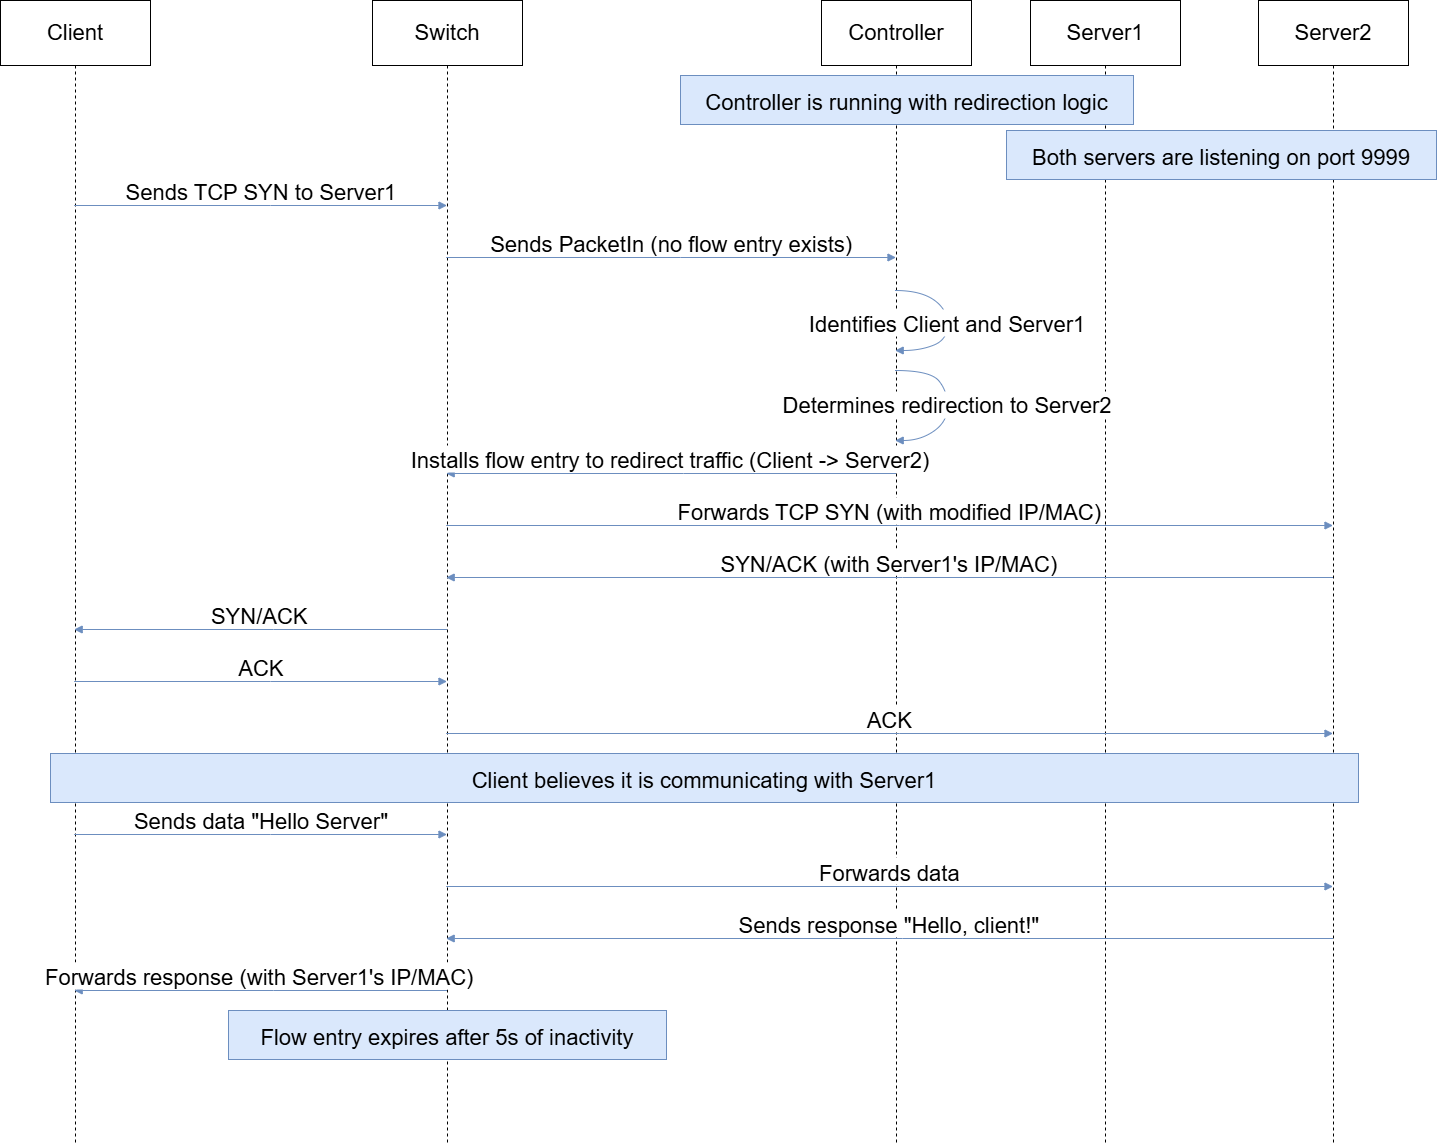

The diagram above was exported from draw.io. Its source (the exported page's mxGraphModel, read from the mxfile embedded in the PNG):
<mxGraphModel dx="2220" dy="1318" grid="1" gridSize="10" guides="1" tooltips="1" connect="1" arrows="1" fold="1" page="1" pageScale="1" pageWidth="827" pageHeight="1169" math="0" shadow="0">
  <root>
    <mxCell id="0" />
    <mxCell id="1" parent="0" />
    <mxCell id="2u1QQzcgPeiGOWysklsi-62" value="Client" style="shape=umlLifeline;perimeter=lifelinePerimeter;whiteSpace=wrap;container=1;dropTarget=0;collapsible=0;recursiveResize=0;outlineConnect=0;portConstraint=eastwest;newEdgeStyle={&quot;edgeStyle&quot;:&quot;elbowEdgeStyle&quot;,&quot;elbow&quot;:&quot;vertical&quot;,&quot;curved&quot;:0,&quot;rounded&quot;:0};size=65;fontSize=22;" vertex="1" parent="1">
      <mxGeometry x="20" y="20" width="150" height="1144" as="geometry" />
    </mxCell>
    <mxCell id="2u1QQzcgPeiGOWysklsi-63" value="Switch" style="shape=umlLifeline;perimeter=lifelinePerimeter;whiteSpace=wrap;container=1;dropTarget=0;collapsible=0;recursiveResize=0;outlineConnect=0;portConstraint=eastwest;newEdgeStyle={&quot;edgeStyle&quot;:&quot;elbowEdgeStyle&quot;,&quot;elbow&quot;:&quot;vertical&quot;,&quot;curved&quot;:0,&quot;rounded&quot;:0};size=65;fontSize=22;" vertex="1" parent="1">
      <mxGeometry x="392" y="20" width="150" height="1144" as="geometry" />
    </mxCell>
    <mxCell id="2u1QQzcgPeiGOWysklsi-64" value="Controller" style="shape=umlLifeline;perimeter=lifelinePerimeter;whiteSpace=wrap;container=1;dropTarget=0;collapsible=0;recursiveResize=0;outlineConnect=0;portConstraint=eastwest;newEdgeStyle={&quot;edgeStyle&quot;:&quot;elbowEdgeStyle&quot;,&quot;elbow&quot;:&quot;vertical&quot;,&quot;curved&quot;:0,&quot;rounded&quot;:0};size=65;fontSize=22;" vertex="1" parent="1">
      <mxGeometry x="841" y="20" width="150" height="1144" as="geometry" />
    </mxCell>
    <mxCell id="2u1QQzcgPeiGOWysklsi-65" value="Server1" style="shape=umlLifeline;perimeter=lifelinePerimeter;whiteSpace=wrap;container=1;dropTarget=0;collapsible=0;recursiveResize=0;outlineConnect=0;portConstraint=eastwest;newEdgeStyle={&quot;edgeStyle&quot;:&quot;elbowEdgeStyle&quot;,&quot;elbow&quot;:&quot;vertical&quot;,&quot;curved&quot;:0,&quot;rounded&quot;:0};size=65;fontSize=22;" vertex="1" parent="1">
      <mxGeometry x="1050" y="20" width="150" height="1144" as="geometry" />
    </mxCell>
    <mxCell id="2u1QQzcgPeiGOWysklsi-66" value="Server2" style="shape=umlLifeline;perimeter=lifelinePerimeter;whiteSpace=wrap;container=1;dropTarget=0;collapsible=0;recursiveResize=0;outlineConnect=0;portConstraint=eastwest;newEdgeStyle={&quot;edgeStyle&quot;:&quot;elbowEdgeStyle&quot;,&quot;elbow&quot;:&quot;vertical&quot;,&quot;curved&quot;:0,&quot;rounded&quot;:0};size=65;fontSize=22;" vertex="1" parent="1">
      <mxGeometry x="1278" y="20" width="150" height="1144" as="geometry" />
    </mxCell>
    <mxCell id="2u1QQzcgPeiGOWysklsi-67" value="Sends TCP SYN to Server1" style="verticalAlign=bottom;edgeStyle=elbowEdgeStyle;elbow=vertical;curved=0;rounded=0;endArrow=block;fontSize=22;fillColor=#dae8fc;strokeColor=#6c8ebf;" edge="1" parent="1" source="2u1QQzcgPeiGOWysklsi-62" target="2u1QQzcgPeiGOWysklsi-63">
      <mxGeometry relative="1" as="geometry">
        <Array as="points">
          <mxPoint x="290" y="225" />
        </Array>
      </mxGeometry>
    </mxCell>
    <mxCell id="2u1QQzcgPeiGOWysklsi-68" value="Sends PacketIn (no flow entry exists)" style="verticalAlign=bottom;edgeStyle=elbowEdgeStyle;elbow=vertical;curved=0;rounded=0;endArrow=block;fontSize=22;fillColor=#dae8fc;strokeColor=#6c8ebf;" edge="1" parent="1" source="2u1QQzcgPeiGOWysklsi-63" target="2u1QQzcgPeiGOWysklsi-64">
      <mxGeometry relative="1" as="geometry">
        <Array as="points">
          <mxPoint x="700" y="277" />
        </Array>
      </mxGeometry>
    </mxCell>
    <mxCell id="2u1QQzcgPeiGOWysklsi-69" value="Identifies Client and Server1" style="curved=1;endArrow=block;rounded=0;fontSize=22;fillColor=#dae8fc;strokeColor=#6c8ebf;" edge="1" parent="1" source="2u1QQzcgPeiGOWysklsi-64" target="2u1QQzcgPeiGOWysklsi-64">
      <mxGeometry relative="1" as="geometry">
        <Array as="points">
          <mxPoint x="940" y="310" />
          <mxPoint x="967" y="329" />
          <mxPoint x="967" y="359" />
          <mxPoint x="940" y="370" />
        </Array>
      </mxGeometry>
    </mxCell>
    <mxCell id="2u1QQzcgPeiGOWysklsi-70" value="Determines redirection to Server2" style="curved=1;endArrow=block;rounded=0;fontSize=22;fillColor=#dae8fc;strokeColor=#6c8ebf;" edge="1" parent="1" source="2u1QQzcgPeiGOWysklsi-64" target="2u1QQzcgPeiGOWysklsi-64">
      <mxGeometry relative="1" as="geometry">
        <Array as="points">
          <mxPoint x="950" y="390" />
          <mxPoint x="967" y="411" />
          <mxPoint x="967" y="441" />
          <mxPoint x="940" y="460" />
        </Array>
      </mxGeometry>
    </mxCell>
    <mxCell id="2u1QQzcgPeiGOWysklsi-71" value="Installs flow entry to redirect traffic (Client -&gt; Server2)" style="verticalAlign=bottom;edgeStyle=elbowEdgeStyle;elbow=vertical;curved=0;rounded=0;endArrow=block;fontSize=22;fillColor=#dae8fc;strokeColor=#6c8ebf;" edge="1" parent="1" source="2u1QQzcgPeiGOWysklsi-64" target="2u1QQzcgPeiGOWysklsi-63">
      <mxGeometry relative="1" as="geometry">
        <Array as="points">
          <mxPoint x="703" y="493" />
        </Array>
      </mxGeometry>
    </mxCell>
    <mxCell id="2u1QQzcgPeiGOWysklsi-72" value="Forwards TCP SYN (with modified IP/MAC)" style="verticalAlign=bottom;edgeStyle=elbowEdgeStyle;elbow=vertical;curved=0;rounded=0;endArrow=block;fontSize=22;fillColor=#dae8fc;strokeColor=#6c8ebf;" edge="1" parent="1" source="2u1QQzcgPeiGOWysklsi-63" target="2u1QQzcgPeiGOWysklsi-66">
      <mxGeometry relative="1" as="geometry">
        <Array as="points">
          <mxPoint x="919" y="545" />
        </Array>
      </mxGeometry>
    </mxCell>
    <mxCell id="2u1QQzcgPeiGOWysklsi-73" value="SYN/ACK (with Server1's IP/MAC)" style="verticalAlign=bottom;edgeStyle=elbowEdgeStyle;elbow=vertical;curved=0;rounded=0;endArrow=block;fontSize=22;fillColor=#dae8fc;strokeColor=#6c8ebf;" edge="1" parent="1" source="2u1QQzcgPeiGOWysklsi-66" target="2u1QQzcgPeiGOWysklsi-63">
      <mxGeometry relative="1" as="geometry">
        <Array as="points">
          <mxPoint x="922" y="597" />
        </Array>
      </mxGeometry>
    </mxCell>
    <mxCell id="2u1QQzcgPeiGOWysklsi-74" value="SYN/ACK" style="verticalAlign=bottom;edgeStyle=elbowEdgeStyle;elbow=vertical;curved=0;rounded=0;endArrow=block;fontSize=22;fillColor=#dae8fc;strokeColor=#6c8ebf;" edge="1" parent="1" source="2u1QQzcgPeiGOWysklsi-63" target="2u1QQzcgPeiGOWysklsi-62">
      <mxGeometry relative="1" as="geometry">
        <Array as="points">
          <mxPoint x="293" y="649" />
        </Array>
      </mxGeometry>
    </mxCell>
    <mxCell id="2u1QQzcgPeiGOWysklsi-75" value="ACK" style="verticalAlign=bottom;edgeStyle=elbowEdgeStyle;elbow=vertical;curved=0;rounded=0;endArrow=block;fontSize=22;fillColor=#dae8fc;strokeColor=#6c8ebf;" edge="1" parent="1" source="2u1QQzcgPeiGOWysklsi-62" target="2u1QQzcgPeiGOWysklsi-63">
      <mxGeometry relative="1" as="geometry">
        <Array as="points">
          <mxPoint x="290" y="701" />
        </Array>
      </mxGeometry>
    </mxCell>
    <mxCell id="2u1QQzcgPeiGOWysklsi-76" value="ACK" style="verticalAlign=bottom;edgeStyle=elbowEdgeStyle;elbow=vertical;curved=0;rounded=0;endArrow=block;fontSize=22;fillColor=#dae8fc;strokeColor=#6c8ebf;" edge="1" parent="1" source="2u1QQzcgPeiGOWysklsi-63" target="2u1QQzcgPeiGOWysklsi-66">
      <mxGeometry relative="1" as="geometry">
        <Array as="points">
          <mxPoint x="919" y="753" />
        </Array>
      </mxGeometry>
    </mxCell>
    <mxCell id="2u1QQzcgPeiGOWysklsi-77" value="Sends data &quot;Hello Server&quot;" style="verticalAlign=bottom;edgeStyle=elbowEdgeStyle;elbow=vertical;curved=0;rounded=0;endArrow=block;fontSize=22;fillColor=#dae8fc;strokeColor=#6c8ebf;" edge="1" parent="1" source="2u1QQzcgPeiGOWysklsi-62" target="2u1QQzcgPeiGOWysklsi-63">
      <mxGeometry relative="1" as="geometry">
        <Array as="points">
          <mxPoint x="290" y="854" />
        </Array>
      </mxGeometry>
    </mxCell>
    <mxCell id="2u1QQzcgPeiGOWysklsi-78" value="Forwards data" style="verticalAlign=bottom;edgeStyle=elbowEdgeStyle;elbow=vertical;curved=0;rounded=0;endArrow=block;fontSize=22;fillColor=#dae8fc;strokeColor=#6c8ebf;" edge="1" parent="1" source="2u1QQzcgPeiGOWysklsi-63" target="2u1QQzcgPeiGOWysklsi-66">
      <mxGeometry relative="1" as="geometry">
        <Array as="points">
          <mxPoint x="919" y="906" />
        </Array>
      </mxGeometry>
    </mxCell>
    <mxCell id="2u1QQzcgPeiGOWysklsi-79" value="Sends response &quot;Hello, client!&quot;" style="verticalAlign=bottom;edgeStyle=elbowEdgeStyle;elbow=vertical;curved=0;rounded=0;endArrow=block;fontSize=22;fillColor=#dae8fc;strokeColor=#6c8ebf;" edge="1" parent="1" source="2u1QQzcgPeiGOWysklsi-66" target="2u1QQzcgPeiGOWysklsi-63">
      <mxGeometry relative="1" as="geometry">
        <Array as="points">
          <mxPoint x="922" y="958" />
        </Array>
      </mxGeometry>
    </mxCell>
    <mxCell id="2u1QQzcgPeiGOWysklsi-80" value="Forwards response (with Server1's IP/MAC)" style="verticalAlign=bottom;edgeStyle=elbowEdgeStyle;elbow=vertical;curved=0;rounded=0;endArrow=block;fontSize=22;fillColor=#dae8fc;strokeColor=#6c8ebf;" edge="1" parent="1" source="2u1QQzcgPeiGOWysklsi-63" target="2u1QQzcgPeiGOWysklsi-62">
      <mxGeometry relative="1" as="geometry">
        <Array as="points">
          <mxPoint x="293" y="1010" />
        </Array>
      </mxGeometry>
    </mxCell>
    <mxCell id="2u1QQzcgPeiGOWysklsi-81" value="Controller is running with redirection logic" style="fillColor=#dae8fc;strokeColor=#6c8ebf;fontSize=22;" vertex="1" parent="1">
      <mxGeometry x="700" y="95" width="453" height="49" as="geometry" />
    </mxCell>
    <mxCell id="2u1QQzcgPeiGOWysklsi-82" value="Both servers are listening on port 9999" style="fillColor=#dae8fc;strokeColor=#6c8ebf;fontSize=22;" vertex="1" parent="1">
      <mxGeometry x="1026" y="150" width="430" height="49" as="geometry" />
    </mxCell>
    <mxCell id="2u1QQzcgPeiGOWysklsi-83" value="Client believes it is communicating with Server1" style="fillColor=#dae8fc;strokeColor=#6c8ebf;fontSize=22;" vertex="1" parent="1">
      <mxGeometry x="70" y="773" width="1308" height="49" as="geometry" />
    </mxCell>
    <mxCell id="2u1QQzcgPeiGOWysklsi-84" value="Flow entry expires after 5s of inactivity" style="fillColor=#dae8fc;strokeColor=#6c8ebf;fontSize=22;" vertex="1" parent="1">
      <mxGeometry x="248" y="1030" width="438" height="49" as="geometry" />
    </mxCell>
  </root>
</mxGraphModel>